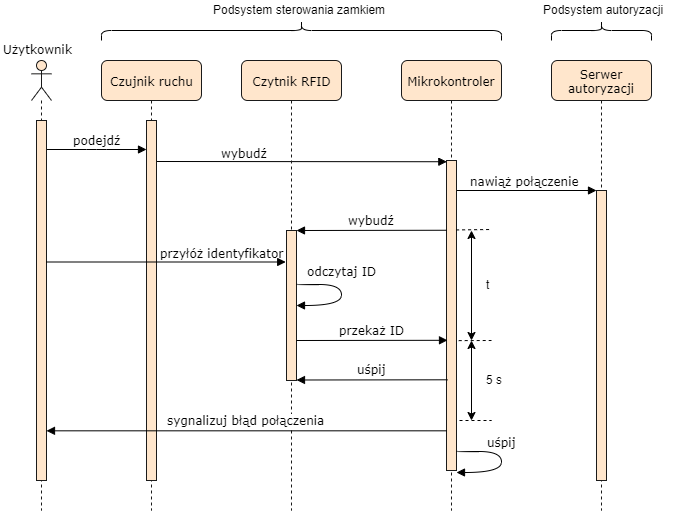

The diagram above was exported from draw.io. Its source (the exported page's mxGraphModel, read from the mxfile embedded in the PNG):
<mxGraphModel dx="2124" dy="485" grid="1" gridSize="10" guides="1" tooltips="1" connect="1" arrows="1" fold="1" page="1" pageScale="1" pageWidth="1100" pageHeight="850" background="#ffffff" math="0" shadow="0">
  <root>
    <mxCell id="0" />
    <mxCell id="1" parent="0" />
    <mxCell id="7baba1c4bc27f4b0-4" value="Serwer autoryzacji" style="shape=umlLifeline;perimeter=lifelinePerimeter;whiteSpace=wrap;html=1;container=1;collapsible=0;recursiveResize=0;outlineConnect=0;rounded=1;shadow=0;comic=0;labelBackgroundColor=none;strokeColor=#1A1A1A;strokeWidth=1;fillColor=#ffe6cc;fontFamily=Verdana;fontSize=12;align=center;" parent="1" vertex="1">
      <mxGeometry x="550" y="80" width="100" height="450" as="geometry" />
    </mxCell>
    <mxCell id="7baba1c4bc27f4b0-16" value="" style="html=1;points=[];perimeter=orthogonalPerimeter;rounded=0;shadow=0;comic=0;labelBackgroundColor=none;strokeColor=#1A1A1A;strokeWidth=1;fillColor=#ffe6cc;fontFamily=Verdana;fontSize=12;align=center;" parent="7baba1c4bc27f4b0-4" vertex="1">
      <mxGeometry x="45" y="130" width="10" height="290" as="geometry" />
    </mxCell>
    <mxCell id="DOTrbhvO8o8fDOAELogf-7" value="nawiąż połączenie" style="html=1;verticalAlign=bottom;endArrow=block;labelBackgroundColor=none;fontFamily=Verdana;fontSize=12;elbow=vertical;" parent="1" edge="1">
      <mxGeometry relative="1" as="geometry">
        <mxPoint x="451.5" y="210" as="sourcePoint" />
        <mxPoint x="595" y="210" as="targetPoint" />
      </mxGeometry>
    </mxCell>
    <mxCell id="DOTrbhvO8o8fDOAELogf-6" value="wybudź" style="html=1;verticalAlign=bottom;endArrow=block;labelBackgroundColor=none;fontFamily=Verdana;fontSize=12;elbow=vertical;entryX=0.033;entryY=0.004;entryDx=0;entryDy=0;entryPerimeter=0;" parent="1" target="7baba1c4bc27f4b0-13" edge="1">
      <mxGeometry x="-0.3905" y="-1" relative="1" as="geometry">
        <mxPoint x="155" y="181" as="sourcePoint" />
        <mxPoint x="390" y="201" as="targetPoint" />
        <mxPoint as="offset" />
      </mxGeometry>
    </mxCell>
    <mxCell id="7baba1c4bc27f4b0-2" value="Czytnik RFID" style="shape=umlLifeline;perimeter=lifelinePerimeter;whiteSpace=wrap;html=1;container=1;collapsible=0;recursiveResize=0;outlineConnect=0;rounded=1;shadow=0;comic=0;labelBackgroundColor=none;strokeColor=#1A1A1A;strokeWidth=1;fillColor=#ffe6cc;fontFamily=Verdana;fontSize=12;align=center;" parent="1" vertex="1">
      <mxGeometry x="240" y="80" width="100" height="450" as="geometry" />
    </mxCell>
    <mxCell id="7baba1c4bc27f4b0-3" value="Mikrokontroler" style="shape=umlLifeline;perimeter=lifelinePerimeter;whiteSpace=wrap;html=1;container=1;collapsible=0;recursiveResize=0;outlineConnect=0;rounded=1;shadow=0;comic=0;labelBackgroundColor=none;strokeColor=#1A1A1A;strokeWidth=1;fillColor=#ffe6cc;fontFamily=Verdana;fontSize=12;align=center;" parent="1" vertex="1">
      <mxGeometry x="400" y="80" width="100" height="450" as="geometry" />
    </mxCell>
    <mxCell id="7baba1c4bc27f4b0-13" value="" style="html=1;points=[];perimeter=orthogonalPerimeter;rounded=0;shadow=0;comic=0;labelBackgroundColor=none;strokeColor=#1A1A1A;strokeWidth=1;fillColor=#ffe6cc;fontFamily=Verdana;fontSize=12;align=center;" parent="7baba1c4bc27f4b0-3" vertex="1">
      <mxGeometry x="45" y="100" width="10" height="310" as="geometry" />
    </mxCell>
    <mxCell id="7baba1c4bc27f4b0-8" value="Czujnik ruchu" style="shape=umlLifeline;perimeter=lifelinePerimeter;whiteSpace=wrap;html=1;container=1;collapsible=0;recursiveResize=0;outlineConnect=0;rounded=1;shadow=0;comic=0;labelBackgroundColor=none;strokeColor=#1A1A1A;strokeWidth=1;fillColor=#ffe6cc;fontFamily=Verdana;fontSize=12;align=center;" parent="1" vertex="1">
      <mxGeometry x="100" y="80" width="100" height="450" as="geometry" />
    </mxCell>
    <mxCell id="DOTrbhvO8o8fDOAELogf-4" value="" style="html=1;points=[];perimeter=orthogonalPerimeter;rounded=0;shadow=0;comic=0;labelBackgroundColor=none;strokeColor=#1A1A1A;strokeWidth=1;fillColor=#ffe6cc;fontFamily=Verdana;fontSize=12;align=center;" parent="7baba1c4bc27f4b0-8" vertex="1">
      <mxGeometry x="45" y="60" width="10" height="360" as="geometry" />
    </mxCell>
    <mxCell id="7baba1c4bc27f4b0-11" value="podejdź" style="html=1;verticalAlign=bottom;endArrow=block;labelBackgroundColor=none;fontFamily=Verdana;fontSize=12;edgeStyle=elbowEdgeStyle;elbow=vertical;entryX=0.02;entryY=0.08;entryDx=0;entryDy=0;entryPerimeter=0;" parent="1" source="7baba1c4bc27f4b0-9" target="DOTrbhvO8o8fDOAELogf-4" edge="1">
      <mxGeometry relative="1" as="geometry">
        <mxPoint x="220" y="190" as="sourcePoint" />
        <mxPoint x="140" y="180" as="targetPoint" />
      </mxGeometry>
    </mxCell>
    <mxCell id="DOTrbhvO8o8fDOAELogf-2" value="" style="shape=umlLifeline;participant=umlActor;perimeter=lifelinePerimeter;whiteSpace=wrap;html=1;container=1;collapsible=0;recursiveResize=0;verticalAlign=top;spacingTop=36;labelBackgroundColor=#ffffff;outlineConnect=0;fillColor=#ffe6cc;strokeColor=#1A1A1A;" parent="1" vertex="1">
      <mxGeometry x="30" y="80" width="20" height="450" as="geometry" />
    </mxCell>
    <mxCell id="7baba1c4bc27f4b0-9" value="" style="html=1;points=[];perimeter=orthogonalPerimeter;rounded=0;shadow=0;comic=0;labelBackgroundColor=none;strokeColor=#1A1A1A;strokeWidth=1;fillColor=#ffe6cc;fontFamily=Verdana;fontSize=12;align=center;" parent="DOTrbhvO8o8fDOAELogf-2" vertex="1">
      <mxGeometry x="5" y="60" width="10" height="360" as="geometry" />
    </mxCell>
    <mxCell id="DOTrbhvO8o8fDOAELogf-14" value="" style="html=1;points=[];perimeter=orthogonalPerimeter;fillColor=#ffe6cc;strokeColor=#1A1A1A;" parent="1" vertex="1">
      <mxGeometry x="285" y="250" width="10" height="150" as="geometry" />
    </mxCell>
    <mxCell id="DOTrbhvO8o8fDOAELogf-15" value="&lt;font face=&quot;Verdana&quot; style=&quot;font-size: 12px&quot;&gt;wybudź&lt;/font&gt;" style="html=1;verticalAlign=bottom;endArrow=block;entryX=1;entryY=0;exitX=0.02;exitY=0.225;exitDx=0;exitDy=0;exitPerimeter=0;" parent="1" source="7baba1c4bc27f4b0-13" target="DOTrbhvO8o8fDOAELogf-14" edge="1">
      <mxGeometry relative="1" as="geometry">
        <mxPoint x="447" y="250" as="sourcePoint" />
      </mxGeometry>
    </mxCell>
    <mxCell id="DOTrbhvO8o8fDOAELogf-18" value="przyłóż identyfikator" style="html=1;verticalAlign=bottom;endArrow=block;labelBackgroundColor=none;fontFamily=Verdana;fontSize=12;elbow=vertical;entryX=-0.08;entryY=0.21;entryDx=0;entryDy=0;entryPerimeter=0;" parent="1" source="7baba1c4bc27f4b0-9" target="DOTrbhvO8o8fDOAELogf-14" edge="1">
      <mxGeometry x="0.4632" relative="1" as="geometry">
        <mxPoint x="55.00000000000006" y="189.66666666666674" as="sourcePoint" />
        <mxPoint x="285" y="282" as="targetPoint" />
        <mxPoint as="offset" />
      </mxGeometry>
    </mxCell>
    <mxCell id="DOTrbhvO8o8fDOAELogf-19" value="&lt;font face=&quot;Verdana&quot; style=&quot;font-size: 12px&quot;&gt;uśpij&lt;/font&gt;" style="html=1;verticalAlign=bottom;endArrow=block;entryX=1;entryY=0;exitX=0.1;exitY=0.249;exitDx=0;exitDy=0;exitPerimeter=0;" parent="1" edge="1">
      <mxGeometry relative="1" as="geometry">
        <mxPoint x="446" y="399.29999999999995" as="sourcePoint" />
        <mxPoint x="295" y="399.5" as="targetPoint" />
      </mxGeometry>
    </mxCell>
    <mxCell id="DOTrbhvO8o8fDOAELogf-21" value="&lt;font face=&quot;Verdana&quot; style=&quot;font-size: 12px&quot;&gt;przekaż ID&lt;/font&gt;" style="html=1;verticalAlign=bottom;endArrow=block;entryX=1;entryY=0;exitX=0.1;exitY=0.249;exitDx=0;exitDy=0;exitPerimeter=0;" parent="1" edge="1">
      <mxGeometry relative="1" as="geometry">
        <mxPoint x="295" y="360" as="sourcePoint" />
        <mxPoint x="446" y="359.79999999999995" as="targetPoint" />
      </mxGeometry>
    </mxCell>
    <mxCell id="DOTrbhvO8o8fDOAELogf-37" value="odczytaj ID" style="html=1;verticalAlign=bottom;endArrow=block;labelBackgroundColor=none;fontFamily=Verdana;fontSize=12;elbow=vertical;edgeStyle=orthogonalEdgeStyle;curved=1;entryX=1;entryY=0.73;entryDx=0;entryDy=0;entryPerimeter=0;" parent="1" edge="1">
      <mxGeometry x="-0.1786" y="4" relative="1" as="geometry">
        <mxPoint x="294.5" y="303.16666666666674" as="sourcePoint" />
        <mxPoint x="294.8333333333335" y="324.83333333333337" as="targetPoint" />
        <Array as="points">
          <mxPoint x="339.5" y="303.5" />
          <mxPoint x="339.5" y="324.5" />
        </Array>
        <mxPoint x="-4" y="-4" as="offset" />
      </mxGeometry>
    </mxCell>
    <mxCell id="DOTrbhvO8o8fDOAELogf-44" value="&lt;font face=&quot;Verdana&quot;&gt;Użytkownik&lt;/font&gt;" style="text;html=1;resizable=0;points=[];autosize=1;align=left;verticalAlign=top;spacingTop=-4;" parent="1" vertex="1">
      <mxGeometry x="-0.5" y="60" width="80" height="20" as="geometry" />
    </mxCell>
    <mxCell id="RviPcsrL5PNFv40A73XJ-1" value="" style="endArrow=none;dashed=1;html=1;exitX=1.22;exitY=0.581;exitDx=0;exitDy=0;exitPerimeter=0;" parent="1" source="7baba1c4bc27f4b0-13" edge="1">
      <mxGeometry width="50" height="50" relative="1" as="geometry">
        <mxPoint y="700" as="sourcePoint" />
        <mxPoint x="490" y="360" as="targetPoint" />
      </mxGeometry>
    </mxCell>
    <mxCell id="RviPcsrL5PNFv40A73XJ-2" value="" style="endArrow=none;dashed=1;html=1;" parent="1" edge="1">
      <mxGeometry width="50" height="50" relative="1" as="geometry">
        <mxPoint x="458" y="440" as="sourcePoint" />
        <mxPoint x="490" y="440" as="targetPoint" />
      </mxGeometry>
    </mxCell>
    <mxCell id="RviPcsrL5PNFv40A73XJ-3" value="" style="endArrow=classic;startArrow=classic;html=1;" parent="1" edge="1">
      <mxGeometry width="50" height="50" relative="1" as="geometry">
        <mxPoint x="470" y="440" as="sourcePoint" />
        <mxPoint x="470" y="360" as="targetPoint" />
      </mxGeometry>
    </mxCell>
    <mxCell id="RviPcsrL5PNFv40A73XJ-4" value="5 s" style="text;html=1;resizable=0;points=[];autosize=1;align=left;verticalAlign=top;spacingTop=-4;" parent="1" vertex="1">
      <mxGeometry x="482.5" y="390" width="30" height="20" as="geometry" />
    </mxCell>
    <mxCell id="RviPcsrL5PNFv40A73XJ-6" value="uśpij" style="html=1;verticalAlign=bottom;endArrow=block;labelBackgroundColor=none;fontFamily=Verdana;fontSize=12;elbow=vertical;edgeStyle=orthogonalEdgeStyle;curved=1;entryX=1;entryY=0.73;entryDx=0;entryDy=0;entryPerimeter=0;" parent="1" edge="1">
      <mxGeometry x="-0.1786" relative="1" as="geometry">
        <mxPoint x="455" y="470" as="sourcePoint" />
        <mxPoint x="455" y="492" as="targetPoint" />
        <Array as="points">
          <mxPoint x="499.5" y="470.5" />
          <mxPoint x="499.5" y="491.5" />
        </Array>
        <mxPoint as="offset" />
      </mxGeometry>
    </mxCell>
    <mxCell id="RviPcsrL5PNFv40A73XJ-7" value="&lt;font face=&quot;Verdana&quot; style=&quot;font-size: 12px&quot;&gt;sygnalizuj błąd połączenia&lt;/font&gt;" style="html=1;verticalAlign=bottom;endArrow=block;exitX=0.04;exitY=0.872;exitDx=0;exitDy=0;exitPerimeter=0;" parent="1" source="7baba1c4bc27f4b0-13" target="7baba1c4bc27f4b0-9" edge="1">
      <mxGeometry relative="1" as="geometry">
        <mxPoint x="447" y="453" as="sourcePoint" />
        <mxPoint x="305" y="409.5" as="targetPoint" />
      </mxGeometry>
    </mxCell>
    <mxCell id="VpCU-csbM6hBdfXj8kS6-1" value="" style="endArrow=none;dashed=1;html=1;exitX=0.96;exitY=0.224;exitDx=0;exitDy=0;exitPerimeter=0;" parent="1" source="7baba1c4bc27f4b0-13" edge="1">
      <mxGeometry width="50" height="50" relative="1" as="geometry">
        <mxPoint x="456" y="270" as="sourcePoint" />
        <mxPoint x="490" y="249" as="targetPoint" />
      </mxGeometry>
    </mxCell>
    <mxCell id="VpCU-csbM6hBdfXj8kS6-2" value="" style="endArrow=classic;startArrow=classic;html=1;" parent="1" edge="1">
      <mxGeometry width="50" height="50" relative="1" as="geometry">
        <mxPoint x="470" y="360" as="sourcePoint" />
        <mxPoint x="470" y="250" as="targetPoint" />
      </mxGeometry>
    </mxCell>
    <mxCell id="VpCU-csbM6hBdfXj8kS6-3" value="t" style="text;html=1;resizable=0;points=[];autosize=1;align=left;verticalAlign=top;spacingTop=-4;" parent="1" vertex="1">
      <mxGeometry x="482.5" y="295" width="20" height="20" as="geometry" />
    </mxCell>
    <mxCell id="8qoQvJrBW00bahuP7Md0-1" value="" style="shape=curlyBracket;whiteSpace=wrap;html=1;rounded=1;direction=south;" parent="1" vertex="1">
      <mxGeometry x="100" y="40" width="400" height="20" as="geometry" />
    </mxCell>
    <mxCell id="8qoQvJrBW00bahuP7Md0-2" value="Podsystem sterowania zamkiem" style="text;html=1;resizable=0;points=[];autosize=1;align=left;verticalAlign=top;spacingTop=-4;" parent="1" vertex="1">
      <mxGeometry x="210" y="20" width="190" height="20" as="geometry" />
    </mxCell>
    <mxCell id="8qoQvJrBW00bahuP7Md0-3" value="" style="shape=curlyBracket;whiteSpace=wrap;html=1;rounded=1;direction=south;" parent="1" vertex="1">
      <mxGeometry x="550" y="40" width="100" height="20" as="geometry" />
    </mxCell>
    <mxCell id="8qoQvJrBW00bahuP7Md0-4" value="Podsystem autoryzacji" style="text;html=1;resizable=0;points=[];autosize=1;align=left;verticalAlign=top;spacingTop=-4;" parent="1" vertex="1">
      <mxGeometry x="540" y="20" width="140" height="20" as="geometry" />
    </mxCell>
  </root>
</mxGraphModel>